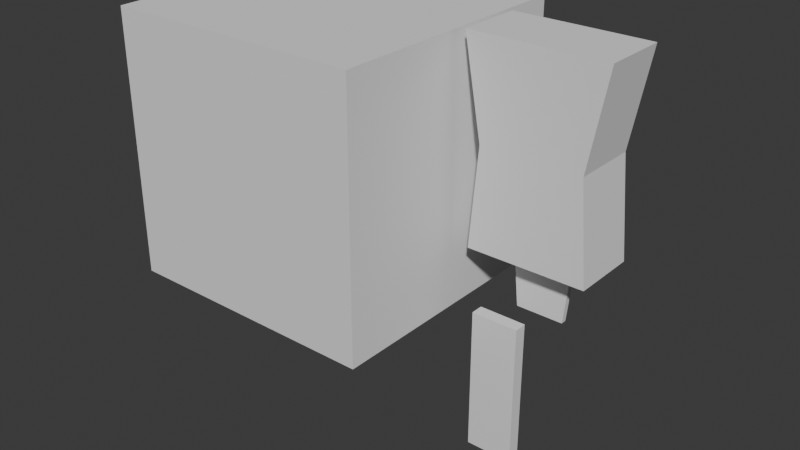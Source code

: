 # Source: BaseHuman_v01.blend  (saved by Blender 5.2.44; exported with 4.5.12 LTS)
import bpy
from mathutils import Matrix  # noqa: F401  (used for matrix-valued properties, if any)

bpy.ops.wm.read_factory_settings(use_empty=True)
scene = bpy.context.scene
scene.name = 'Scene'

# ---- collections
col_collection = bpy.data.collections.new('Collection'); scene.collection.children.link(col_collection)

# ---- world
world_world = bpy.data.worlds.new('World'); scene.world = world_world
world_world.use_nodes = True; world_world.node_tree.nodes.clear()
_N = world_world.node_tree.nodes; _L = world_world.node_tree.links
n0 = _N.new('ShaderNodeOutputWorld'); n0.name = 'World Output'; n0.location = (200, 100)
n1 = _N.new('ShaderNodeBackground'); n1.name = 'Background'; n1.location = (-200, 100)
n1.inputs[0].default_value = (0.05088, 0.05088, 0.05088, 1.0)
_L.new(n1.outputs[0], n0.inputs[0])
n0.is_active_output = True
world_world.color = (0.05088, 0.05088, 0.05088)
world_world.sun_shadow_jitter_overblur = 0.0

# ---- meshes
me_cube_001 = bpy.data.meshes.new('Cube.001')
me_cube_001.from_pydata([(-0.45, -0.25, -0.75), (-0.5175, -0.25, 0.75), (-0.45, 0.25, -0.75), (-0.5175, 0.25, 0.75), (0.45, -0.25, -0.75), (0.5175, -0.25, 0.75), (0.45, 0.25, -0.75), (0.5175, 0.25, 0.75), (-0.3825, -0.25, 0.01136), (-0.3825, 0.25, 0.01136), (0.3825, 0.25, 0.01136), (0.3825, -0.25, 0.01136)], [], [(8, 1, 3, 9), (9, 3, 7, 10), (10, 7, 5, 11), (11, 5, 1, 8), (2, 6, 4, 0), (7, 3, 1, 5), (4, 11, 8, 0), (6, 10, 11, 4), (2, 9, 10, 6), (0, 8, 9, 2)])
_uv = me_cube_001.uv_layers.new(name='UVMap')
_uv.uv.foreach_set('vector', [0.5019, 0.0, 0.625, 0.0, 0.625, 0.25, 0.5019, 0.25, 0.5019, 0.25, 0.625, 0.25, 0.625, 0.5, 0.5019, 0.5, 0.5019, 0.5, 0.625, 0.5, 0.625, 0.75, 0.5019, 0.75, 0.5019, 0.75, 0.625, 0.75, 0.625, 1.0, 0.5019, 1.0, 0.125, 0.5, 0.375, 0.5, 0.375, 0.75, 0.125, 0.75, 0.625, 0.5, 0.875, 0.5, 0.875, 0.75, 0.625, 0.75, 0.375, 0.75, 0.5019, 0.75, 0.5019, 1.0, 0.375, 1.0, 0.375, 0.5, 0.5019, 0.5, 0.5019, 0.75, 0.375, 0.75, 0.375, 0.25, 0.5019, 0.25, 0.5019, 0.5, 0.375, 0.5, 0.375, 0.0, 0.5019, 0.0, 0.5019, 0.25, 0.375, 0.25])
me_cube_001.update()
me_cube_002 = bpy.data.meshes.new('Cube.002')
me_cube_002.from_pydata([(-0.1805, -0.02189, -0.255), (-0.2437, -0.02189, 0.355), (-0.1805, 0.02189, -0.255), (-0.2437, 0.02189, 0.355), (0.1805, -0.02189, -0.255), (0.2437, -0.02189, 0.355), (0.1805, 0.02189, -0.255), (0.2437, 0.02189, 0.355)], [], [(0, 1, 3, 2), (2, 3, 7, 6), (6, 7, 5, 4), (4, 5, 1, 0), (2, 6, 4, 0), (7, 3, 1, 5)])
_uv = me_cube_002.uv_layers.new(name='UVMap')
_uv.uv.foreach_set('vector', [0.375, 0.0, 0.625, 0.0, 0.625, 0.25, 0.375, 0.25, 0.375, 0.25, 0.625, 0.25, 0.625, 0.5, 0.375, 0.5, 0.375, 0.5, 0.625, 0.5, 0.625, 0.75, 0.375, 0.75, 0.375, 0.75, 0.625, 0.75, 0.625, 1.0, 0.375, 1.0, 0.125, 0.5, 0.375, 0.5, 0.375, 0.75, 0.125, 0.75, 0.625, 0.5, 0.875, 0.5, 0.875, 0.75, 0.625, 0.75])
me_cube_002.update()
me_cube_003 = bpy.data.meshes.new('Cube.003')
me_cube_003.from_pydata([(-1.0, -1.0, -1.0), (-1.0, -1.0, 1.0), (-1.0, 1.0, -1.0), (-1.0, 1.0, 1.0), (1.0, -1.0, -1.0), (1.0, -1.0, 1.0), (1.0, 1.0, -1.0), (1.0, 1.0, 1.0)], [], [(0, 1, 3, 2), (2, 3, 7, 6), (6, 7, 5, 4), (4, 5, 1, 0), (2, 6, 4, 0), (7, 3, 1, 5)])
_uv = me_cube_003.uv_layers.new(name='UVMap')
_uv.uv.foreach_set('vector', [0.375, 0.0, 0.625, 0.0, 0.625, 0.25, 0.375, 0.25, 0.375, 0.25, 0.625, 0.25, 0.625, 0.5, 0.375, 0.5, 0.375, 0.5, 0.625, 0.5, 0.625, 0.75, 0.375, 0.75, 0.375, 0.75, 0.625, 0.75, 0.625, 1.0, 0.375, 1.0, 0.125, 0.5, 0.375, 0.5, 0.375, 0.75, 0.125, 0.75, 0.625, 0.5, 0.875, 0.5, 0.875, 0.75, 0.625, 0.75])
me_cube_003.update()
me_cube_004 = bpy.data.meshes.new('Cube.004')
me_cube_004.from_pydata([(-1.0, -1.0, -1.0), (-1.0, -1.0, 1.0), (-1.0, 1.0, -1.0), (-1.0, 1.0, 1.0), (1.0, -1.0, -1.0), (1.0, -1.0, 1.0), (1.0, 1.0, -1.0), (1.0, 1.0, 1.0)], [], [(0, 1, 3, 2), (2, 3, 7, 6), (6, 7, 5, 4), (4, 5, 1, 0), (2, 6, 4, 0), (7, 3, 1, 5)])
_uv = me_cube_004.uv_layers.new(name='UVMap')
_uv.uv.foreach_set('vector', [0.375, 0.0, 0.625, 0.0, 0.625, 0.25, 0.375, 0.25, 0.375, 0.25, 0.625, 0.25, 0.625, 0.5, 0.375, 0.5, 0.375, 0.5, 0.625, 0.5, 0.625, 0.75, 0.375, 0.75, 0.375, 0.75, 0.625, 0.75, 0.625, 1.0, 0.375, 1.0, 0.125, 0.5, 0.375, 0.5, 0.375, 0.75, 0.125, 0.75, 0.625, 0.5, 0.875, 0.5, 0.875, 0.75, 0.625, 0.75])
me_cube_004.update()

# ---- objects
ob_base_torso = bpy.data.objects.new('Base_Torso', me_cube_001)
ob_base_pelvis = bpy.data.objects.new('Base_Pelvis', me_cube_002)
ob_base_leftthigh = bpy.data.objects.new('Base_LeftThigh', me_cube_003)
ob_basehuman_mesh = bpy.data.objects.new('BaseHuman_Mesh', me_cube_004)

# ---- transforms, parenting, visibility, modifiers, constraints
ob_base_torso.location = (0.0, 0.0, 1.6)
ob_base_pelvis.location = (0.0, 0.0, 0.65)
ob_base_leftthigh.location = (-0.1771, -0.25, -0.1484)
ob_base_leftthigh.scale = (0.18, 0.0484, 0.55)
ob_basehuman_mesh.location = (-1.597, -0.25, 1.331)

# ---- collection membership
col_collection.objects.link(ob_base_torso)
col_collection.objects.link(ob_base_pelvis)
col_collection.objects.link(ob_base_leftthigh)
col_collection.objects.link(ob_basehuman_mesh)

# ---- scene / render settings (as saved in the file)
scene.frame_start = 1; scene.frame_end = 250; scene.frame_set(0)
scene.render.engine = 'BLENDER_EEVEE_NEXT'
scene.render.bake_bias = 0.0
scene.render.bake_samples = 0
scene.render.compositor_device = 'GPU'
scene.eevee.use_volume_custom_range = False
scene.eevee.fast_gi_thickness_near = 0.1
scene.eevee.fast_gi_thickness_far = 0.0
scene.eevee.ray_tracing_options.screen_trace_thickness = 0.1
bpy.context.view_layer.update()

# ---- added for rendering (the .blend has no active camera and no usable light): camera, sun
cam_auto = bpy.data.cameras.new('AutoCamera')
cam_auto.lens = 50.0
cam_auto.sensor_width = 36.0
cam_auto.clip_end = 1000.0
ob_auto_camera = bpy.data.objects.new('AutoCamera', cam_auto)
scene.collection.objects.link(ob_auto_camera)
ob_auto_camera.location = (3.39683, -5.57403, 4.37514)
ob_auto_camera.rotation_euler = (1.09748, -7.21219e-08, 0.694738)
scene.camera = ob_auto_camera
light_auto_sun = bpy.data.lights.new('AutoSun', 'SUN')
light_auto_sun.energy = 3.0
light_auto_sun.angle = 0.0523599
ob_auto_sun = bpy.data.objects.new('AutoSun', light_auto_sun)
scene.collection.objects.link(ob_auto_sun)
ob_auto_sun.rotation_euler = (0.872665, 0.174533, 0.523599)
bpy.context.view_layer.update()

